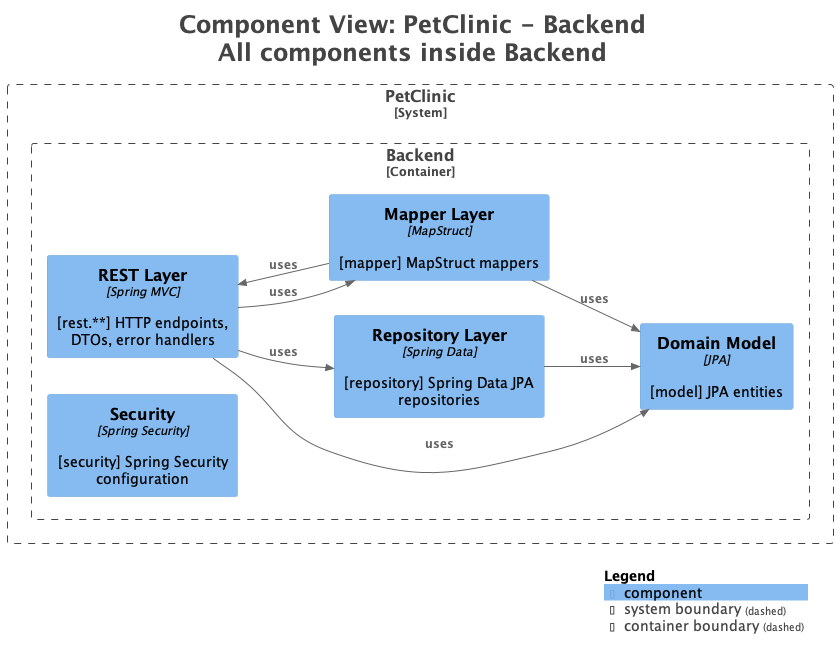

The diagram above was rendered by PlantUML. Its source (embedded in the PNG):
@startuml
title <size:24>Component View: PetClinic - Backend</size>\n<size:24>All components inside Backend</size>

set separator none
left to right direction

<style>
  root {
    BackgroundColor: #ffffff
    FontColor: #444444
  }
</style>

!include <C4/C4>
!include <C4/C4_Context>
!include <C4/C4_Component>

System_Boundary("PetClinic_boundary", "PetClinic", $tags="") {
  Container_Boundary("PetClinic.Backend_boundary", "Backend", $tags="") {
    Component(PetClinic.Backend.Security, "Security", $techn="Spring Security", $descr="[security] Spring Security configuration", $tags="", $link="")
    Component(PetClinic.Backend.RESTLayer, "REST Layer", $techn="Spring MVC", $descr="[rest.**] HTTP endpoints, DTOs, error handlers", $tags="", $link="")
    Component(PetClinic.Backend.DomainModel, "Domain Model", $techn="JPA", $descr="[model] JPA entities", $tags="", $link="")
    Component(PetClinic.Backend.RepositoryLayer, "Repository Layer", $techn="Spring Data", $descr="[repository] Spring Data JPA repositories", $tags="", $link="")
    Component(PetClinic.Backend.MapperLayer, "Mapper Layer", $techn="MapStruct", $descr="[mapper] MapStruct mappers", $tags="", $link="")
  }

}

Rel(PetClinic.Backend.RESTLayer, PetClinic.Backend.MapperLayer, "uses", $techn="", $tags="", $link="")
Rel(PetClinic.Backend.RESTLayer, PetClinic.Backend.DomainModel, "uses", $techn="", $tags="", $link="")
Rel(PetClinic.Backend.RESTLayer, PetClinic.Backend.RepositoryLayer, "uses", $techn="", $tags="", $link="")
Rel(PetClinic.Backend.MapperLayer, PetClinic.Backend.RESTLayer, "uses", $techn="", $tags="", $link="")
Rel(PetClinic.Backend.MapperLayer, PetClinic.Backend.DomainModel, "uses", $techn="", $tags="", $link="")
Rel(PetClinic.Backend.RepositoryLayer, PetClinic.Backend.DomainModel, "uses", $techn="", $tags="", $link="")

SHOW_LEGEND(true)
hide stereotypes
@enduml